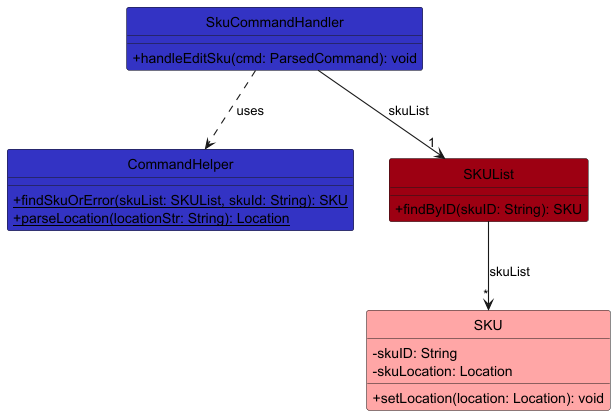

The diagram above was rendered by PlantUML. Its source (embedded in the PNG):
@startuml
!include ../style.puml
skinparam arrowThickness 1.1
skinparam classAttributeIconSize 0
hide circle

class SkuCommandHandler LOGIC_COLOR {
  + handleEditSku(cmd: ParsedCommand): void
}

class CommandHelper LOGIC_COLOR {
  + {static} findSkuOrError(skuList: SKUList, skuId: String): SKU
  + {static} parseLocation(locationStr: String): Location
}

class SKUList MODEL_COLOR {
  + findByID(skuID: String): SKU
}

class SKU MODEL_COLOR_T1 {
  - skuID: String
  - skuLocation: Location
  + setLocation(location: Location): void
}

SkuCommandHandler -down-> "1" SKUList : skuList
SkuCommandHandler ..> CommandHelper : uses
SKUList -down-> "*" SKU : skuList
@enduml